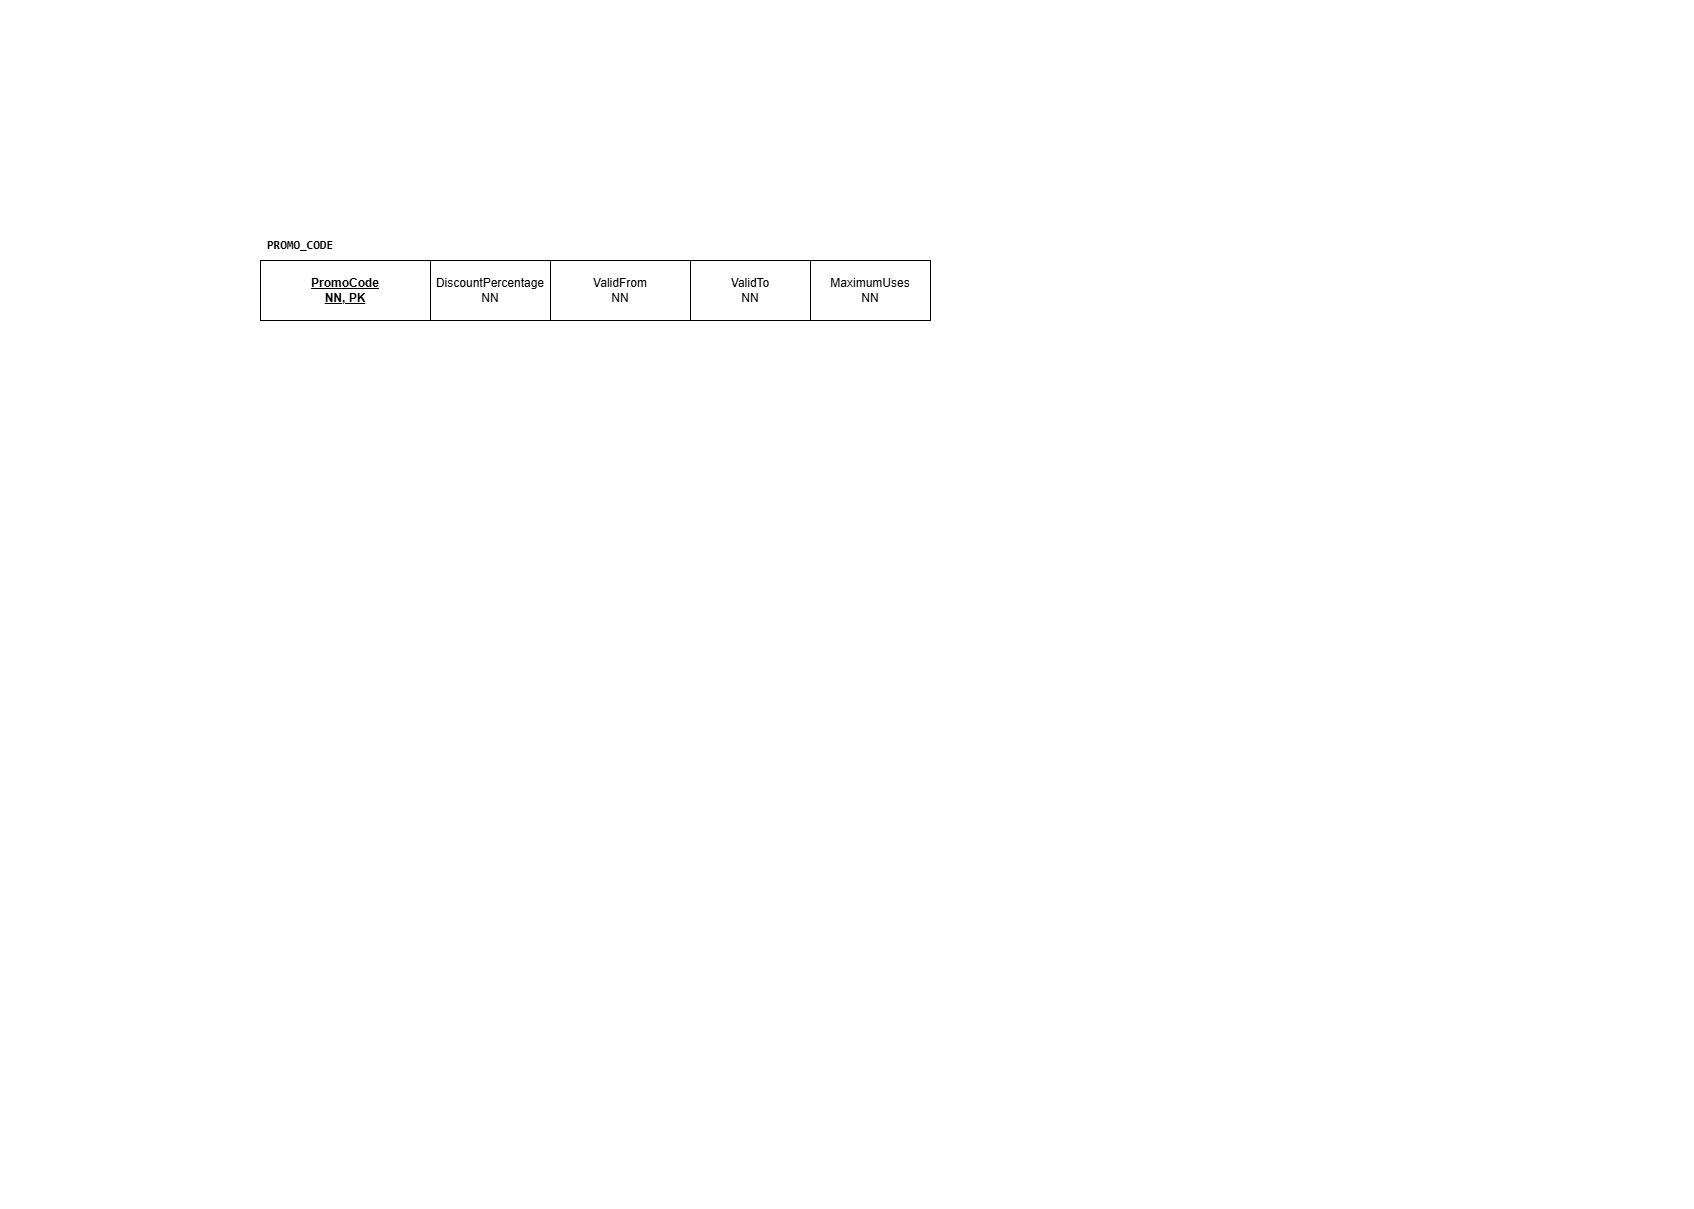

The diagram above was exported from draw.io. Its source (the exported page's mxGraphModel, read from the mxfile embedded in the PNG):
<mxGraphModel dx="975" dy="596" grid="1" gridSize="10" guides="1" tooltips="1" connect="1" arrows="1" fold="1" page="1" pageScale="1" pageWidth="827" pageHeight="1169" math="0" shadow="0">
  <root>
    <mxCell id="0" />
    <mxCell id="1" parent="0" />
    <mxCell id="C9d7X8yX3vHhKEU8oqJi-1" parent="1" style="rounded=0;whiteSpace=wrap;html=1;" value="&lt;div&gt;&lt;b&gt;&lt;u&gt;PromoCode&lt;/u&gt;&lt;/b&gt;&lt;/div&gt;&lt;div&gt;&lt;b&gt;&lt;u&gt;NN, PK&lt;/u&gt;&lt;/b&gt;&lt;/div&gt;" vertex="1">
      <mxGeometry height="60" width="170" x="240" y="240" as="geometry" />
    </mxCell>
    <mxCell id="C9d7X8yX3vHhKEU8oqJi-2" parent="1" style="rounded=0;whiteSpace=wrap;html=1;" value="&lt;div&gt;DiscountPercentage&lt;/div&gt;&lt;div&gt;NN&lt;/div&gt;" vertex="1">
      <mxGeometry height="60" width="120" x="410" y="240" as="geometry" />
    </mxCell>
    <mxCell id="C9d7X8yX3vHhKEU8oqJi-3" parent="1" style="rounded=0;whiteSpace=wrap;html=1;" value="&lt;div&gt;ValidFrom&lt;/div&gt;&lt;div&gt;NN&lt;/div&gt;" vertex="1">
      <mxGeometry height="60" width="140" x="530" y="240" as="geometry" />
    </mxCell>
    <mxCell id="C9d7X8yX3vHhKEU8oqJi-4" parent="1" style="rounded=0;whiteSpace=wrap;html=1;" value="&lt;div&gt;ValidTo&lt;/div&gt;&lt;div&gt;NN&lt;/div&gt;" vertex="1">
      <mxGeometry height="60" width="120" x="670" y="240" as="geometry" />
    </mxCell>
    <mxCell id="C9d7X8yX3vHhKEU8oqJi-5" parent="1" style="rounded=0;whiteSpace=wrap;html=1;" value="&lt;div&gt;MaximumUses&lt;/div&gt;&lt;div&gt;NN&lt;/div&gt;" vertex="1">
      <mxGeometry height="60" width="120" x="790" y="240" as="geometry" />
    </mxCell>
    <mxCell id="C9d7X8yX3vHhKEU8oqJi-6" parent="1" style="text;html=1;whiteSpace=wrap;strokeColor=none;fillColor=none;align=center;verticalAlign=middle;rounded=0;" value="&lt;code&gt;&lt;b&gt;PROMO_CODE&lt;/b&gt;&lt;/code&gt;" vertex="1">
      <mxGeometry height="30" width="60" x="250" y="210" as="geometry" />
    </mxCell>
  </root>
</mxGraphModel>